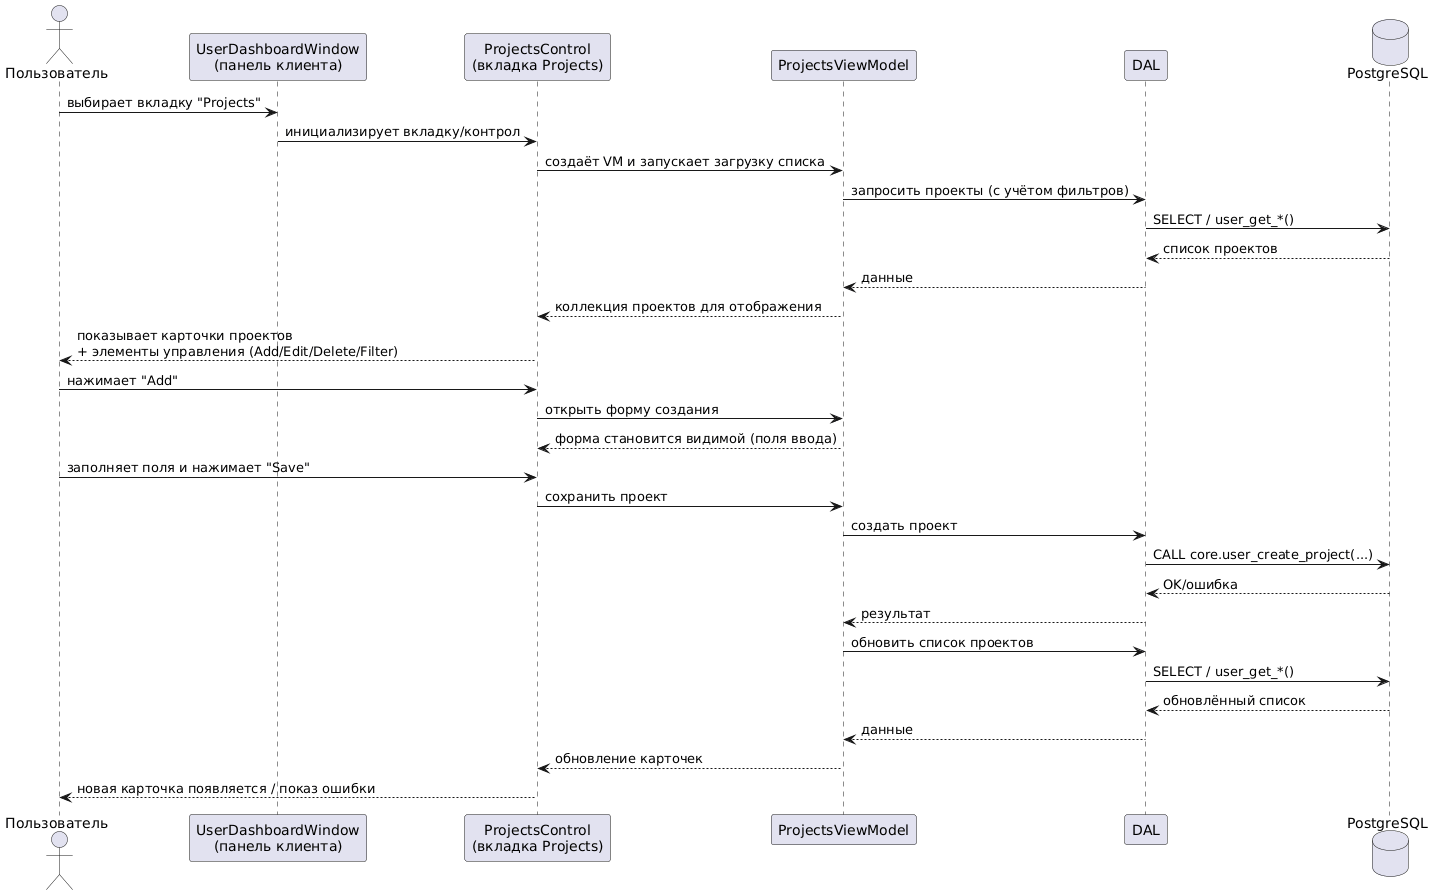

The diagram above was rendered by PlantUML. Its source (embedded in the PNG):
@startuml
skinparam shadowing false

actor "Пользователь" as U
participant "UserDashboardWindow\n(панель клиента)" as Dash
participant "ProjectsControl\n(вкладка Projects)" as View
participant "ProjectsViewModel" as VM
participant "DAL" as DAL
database "PostgreSQL" as DB

U -> Dash : выбирает вкладку "Projects"
Dash -> View : инициализирует вкладку/контрол
View -> VM : создаёт VM и запускает загрузку списка
VM -> DAL : запросить проекты (с учётом фильтров)
DAL -> DB : SELECT / user_get_*()
DB --> DAL : список проектов
DAL --> VM : данные
VM --> View : коллекция проектов для отображения
View --> U : показывает карточки проектов\n+ элементы управления (Add/Edit/Delete/Filter)

U -> View : нажимает "Add"
View -> VM : открыть форму создания
VM --> View : форма становится видимой (поля ввода)

U -> View : заполняет поля и нажимает "Save"
View -> VM : сохранить проект
VM -> DAL : создать проект
DAL -> DB : CALL core.user_create_project(...)
DB --> DAL : OK/ошибка
DAL --> VM : результат
VM -> DAL : обновить список проектов
DAL -> DB : SELECT / user_get_*()
DB --> DAL : обновлённый список
DAL --> VM : данные
VM --> View : обновление карточек
View --> U : новая карточка появляется / показ ошибки
@enduml